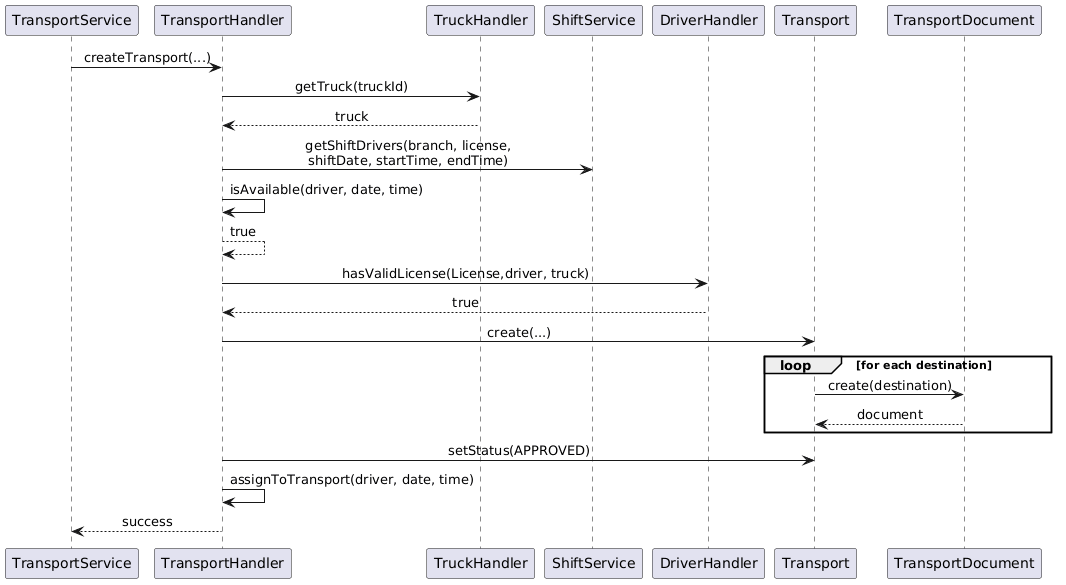

The diagram above was rendered by PlantUML. Its source (embedded in the PNG):
@startuml
skinparam sequenceMessageAlign center
skinparam responseMessageBelowArrow true

participant TransportService as TS
participant TransportHandler as TH
participant TruckHandler as TruckH
participant ShiftService as ShiftH
participant DriverHandler as DriverH
participant Transport as T
participant TransportDocument as TD

TS -> TH : createTransport(...)

TH -> TruckH : getTruck(truckId)
TruckH --> TH : truck

TH -> ShiftH : getShiftDrivers(branch, license,\nshiftDate, startTime, endTime)


TH -> TH : isAvailable(driver, date, time)
TH --> TH : true

TH -> DriverH : hasValidLicense(License,driver, truck)
DriverH --> TH : true

TH -> T : create(...)

loop for each destination

    T -> TD : create(destination)
    TD --> T : document

end

TH -> T : setStatus(APPROVED)

TH -> TH : assignToTransport(driver, date, time)

TH --> TS : success
@enduml